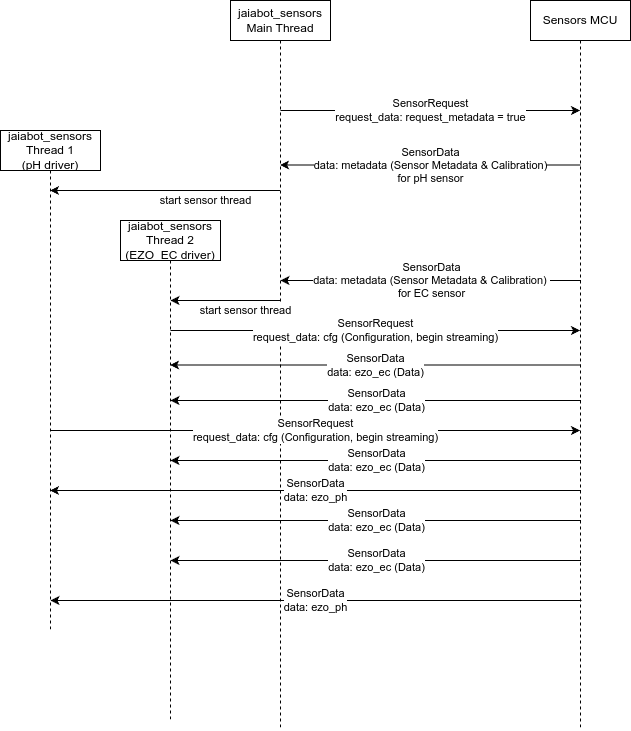

The diagram above was exported from draw.io. Its source (the exported page's mxGraphModel, read from the mxfile embedded in the PNG):
<mxGraphModel dx="1211" dy="1203" grid="1" gridSize="10" guides="1" tooltips="1" connect="1" arrows="1" fold="1" page="1" pageScale="1" pageWidth="850" pageHeight="1100" math="0" shadow="0">
  <root>
    <mxCell id="0" />
    <mxCell id="1" parent="0" />
    <mxCell id="CfdqcP7G_Nhc_SZyA7FW-1" value="jaiabot_sensors&lt;div&gt;Main Thread&lt;/div&gt;" style="shape=umlLifeline;perimeter=lifelinePerimeter;whiteSpace=wrap;html=1;container=1;dropTarget=0;collapsible=0;recursiveResize=0;outlineConnect=0;portConstraint=eastwest;newEdgeStyle={&quot;curved&quot;:0,&quot;rounded&quot;:0};" parent="1" vertex="1">
      <mxGeometry x="300" y="270" width="100" height="730" as="geometry" />
    </mxCell>
    <mxCell id="CfdqcP7G_Nhc_SZyA7FW-2" value="Sensors MCU" style="shape=umlLifeline;perimeter=lifelinePerimeter;whiteSpace=wrap;html=1;container=1;dropTarget=0;collapsible=0;recursiveResize=0;outlineConnect=0;portConstraint=eastwest;newEdgeStyle={&quot;curved&quot;:0,&quot;rounded&quot;:0};" parent="1" vertex="1">
      <mxGeometry x="600" y="270" width="100" height="730" as="geometry" />
    </mxCell>
    <mxCell id="CfdqcP7G_Nhc_SZyA7FW-3" value="SensorRequest&lt;div&gt;request_data: request_metadata = true&lt;/div&gt;" style="endArrow=classic;html=1;rounded=0;" parent="1" target="CfdqcP7G_Nhc_SZyA7FW-2" edge="1">
      <mxGeometry x="0.0017" width="50" height="50" relative="1" as="geometry">
        <mxPoint x="350" y="380" as="sourcePoint" />
        <mxPoint x="400" y="330" as="targetPoint" />
        <mxPoint as="offset" />
      </mxGeometry>
    </mxCell>
    <mxCell id="CfdqcP7G_Nhc_SZyA7FW-4" value="SensorData&lt;div&gt;data: metadata (Sensor Metadata &amp;amp; Calibration)&lt;/div&gt;&lt;div&gt;for pH sensor&lt;/div&gt;" style="endArrow=classic;html=1;rounded=0;" parent="1" edge="1">
      <mxGeometry width="50" height="50" relative="1" as="geometry">
        <mxPoint x="650" y="434.5" as="sourcePoint" />
        <mxPoint x="349.5" y="434.5" as="targetPoint" />
      </mxGeometry>
    </mxCell>
    <mxCell id="CfdqcP7G_Nhc_SZyA7FW-5" value="start sensor thread" style="endArrow=classic;html=1;rounded=0;" parent="1" target="CfdqcP7G_Nhc_SZyA7FW-10" edge="1">
      <mxGeometry x="-0.3349" y="10" width="50" height="50" relative="1" as="geometry">
        <mxPoint x="349.5" y="460" as="sourcePoint" />
        <mxPoint x="349.5" y="490" as="targetPoint" />
        <mxPoint x="1" as="offset" />
      </mxGeometry>
    </mxCell>
    <mxCell id="CfdqcP7G_Nhc_SZyA7FW-7" value="SensorRequest&lt;div&gt;request_data: cfg (Configuration, begin streaming)&lt;/div&gt;" style="endArrow=classic;html=1;rounded=0;" parent="1" target="CfdqcP7G_Nhc_SZyA7FW-2" edge="1">
      <mxGeometry width="50" height="50" relative="1" as="geometry">
        <mxPoint x="240" y="600" as="sourcePoint" />
        <mxPoint x="540" y="600" as="targetPoint" />
      </mxGeometry>
    </mxCell>
    <mxCell id="CfdqcP7G_Nhc_SZyA7FW-9" value="jaiabot_sensors&lt;div&gt;Thread 2&lt;br&gt;&lt;div&gt;(EZO_EC driver)&lt;/div&gt;&lt;/div&gt;" style="shape=umlLifeline;perimeter=lifelinePerimeter;whiteSpace=wrap;html=1;container=1;dropTarget=0;collapsible=0;recursiveResize=0;outlineConnect=0;portConstraint=eastwest;newEdgeStyle={&quot;curved&quot;:0,&quot;rounded&quot;:0};" parent="1" vertex="1">
      <mxGeometry x="190" y="490" width="100" height="500" as="geometry" />
    </mxCell>
    <mxCell id="CfdqcP7G_Nhc_SZyA7FW-10" value="jaiabot_sensors&lt;div&gt;Thread 1&lt;br&gt;(pH driver)&lt;/div&gt;" style="shape=umlLifeline;perimeter=lifelinePerimeter;whiteSpace=wrap;html=1;container=1;dropTarget=0;collapsible=0;recursiveResize=0;outlineConnect=0;portConstraint=eastwest;newEdgeStyle={&quot;curved&quot;:0,&quot;rounded&quot;:0};" parent="1" vertex="1">
      <mxGeometry x="70" y="400" width="100" height="500" as="geometry" />
    </mxCell>
    <mxCell id="CfdqcP7G_Nhc_SZyA7FW-11" value="SensorRequest&lt;div&gt;request_data: cfg (Configuration, begin streaming)&lt;br&gt;&lt;/div&gt;" style="endArrow=classic;html=1;rounded=0;" parent="1" edge="1">
      <mxGeometry x="0.0009" width="50" height="50" relative="1" as="geometry">
        <mxPoint x="120" y="700" as="sourcePoint" />
        <mxPoint x="649.5" y="700" as="targetPoint" />
        <mxPoint as="offset" />
      </mxGeometry>
    </mxCell>
    <mxCell id="CfdqcP7G_Nhc_SZyA7FW-12" value="SensorData&lt;div&gt;data: ezo_ec (Data)&lt;/div&gt;" style="endArrow=classic;html=1;rounded=0;" parent="1" edge="1">
      <mxGeometry width="50" height="50" relative="1" as="geometry">
        <mxPoint x="650.5" y="634.5" as="sourcePoint" />
        <mxPoint x="239.5" y="634.5" as="targetPoint" />
      </mxGeometry>
    </mxCell>
    <mxCell id="CfdqcP7G_Nhc_SZyA7FW-13" value="SensorData&lt;div&gt;data: ezo_ec (Data)&lt;br&gt;&lt;/div&gt;" style="endArrow=classic;html=1;rounded=0;" parent="1" edge="1">
      <mxGeometry x="-0.0012" width="50" height="50" relative="1" as="geometry">
        <mxPoint x="650.5" y="670" as="sourcePoint" />
        <mxPoint x="240" y="670" as="targetPoint" />
        <mxPoint as="offset" />
      </mxGeometry>
    </mxCell>
    <mxCell id="CfdqcP7G_Nhc_SZyA7FW-14" value="SensorData&lt;div&gt;data: ezo_ec (Data)&lt;br&gt;&lt;/div&gt;" style="endArrow=classic;html=1;rounded=0;" parent="1" edge="1">
      <mxGeometry width="50" height="50" relative="1" as="geometry">
        <mxPoint x="650.5" y="730" as="sourcePoint" />
        <mxPoint x="240" y="730" as="targetPoint" />
      </mxGeometry>
    </mxCell>
    <mxCell id="CfdqcP7G_Nhc_SZyA7FW-15" value="SensorData&lt;div&gt;data: ezo_ph&lt;/div&gt;" style="endArrow=classic;html=1;rounded=0;" parent="1" edge="1">
      <mxGeometry width="50" height="50" relative="1" as="geometry">
        <mxPoint x="650.5" y="760" as="sourcePoint" />
        <mxPoint x="119.5" y="760" as="targetPoint" />
      </mxGeometry>
    </mxCell>
    <mxCell id="CfdqcP7G_Nhc_SZyA7FW-18" value="SensorData&lt;div&gt;data: ezo_ec (Data)&lt;br&gt;&lt;/div&gt;" style="endArrow=classic;html=1;rounded=0;" parent="1" edge="1">
      <mxGeometry width="50" height="50" relative="1" as="geometry">
        <mxPoint x="650.5" y="790" as="sourcePoint" />
        <mxPoint x="240" y="790" as="targetPoint" />
      </mxGeometry>
    </mxCell>
    <mxCell id="CfdqcP7G_Nhc_SZyA7FW-19" value="SensorData&lt;div&gt;data: ezo_ec (Data)&lt;br&gt;&lt;/div&gt;" style="endArrow=classic;html=1;rounded=0;" parent="1" edge="1">
      <mxGeometry width="50" height="50" relative="1" as="geometry">
        <mxPoint x="650.5" y="830" as="sourcePoint" />
        <mxPoint x="240" y="830" as="targetPoint" />
      </mxGeometry>
    </mxCell>
    <mxCell id="CfdqcP7G_Nhc_SZyA7FW-20" value="SensorData&lt;div&gt;data: ezo_ph&lt;br&gt;&lt;/div&gt;" style="endArrow=classic;html=1;rounded=0;" parent="1" edge="1">
      <mxGeometry width="50" height="50" relative="1" as="geometry">
        <mxPoint x="651" y="870" as="sourcePoint" />
        <mxPoint x="120" y="870" as="targetPoint" />
      </mxGeometry>
    </mxCell>
    <mxCell id="CfdqcP7G_Nhc_SZyA7FW-21" value="SensorData&lt;div&gt;data: metadata (Sensor Metadata &amp;amp; Calibration)&amp;nbsp;&lt;/div&gt;&lt;div&gt;for EC sensor&lt;/div&gt;" style="endArrow=classic;html=1;rounded=0;" parent="1" edge="1">
      <mxGeometry width="50" height="50" relative="1" as="geometry">
        <mxPoint x="650.5" y="550" as="sourcePoint" />
        <mxPoint x="350" y="550" as="targetPoint" />
      </mxGeometry>
    </mxCell>
    <mxCell id="PnmkxJOqfn2K3CMhQI_W-1" value="start sensor thread" style="endArrow=classic;html=1;rounded=0;" parent="1" edge="1">
      <mxGeometry x="-0.3349" y="10" width="50" height="50" relative="1" as="geometry">
        <mxPoint x="349.5" y="570" as="sourcePoint" />
        <mxPoint x="240" y="570" as="targetPoint" />
        <mxPoint x="1" as="offset" />
      </mxGeometry>
    </mxCell>
  </root>
</mxGraphModel>